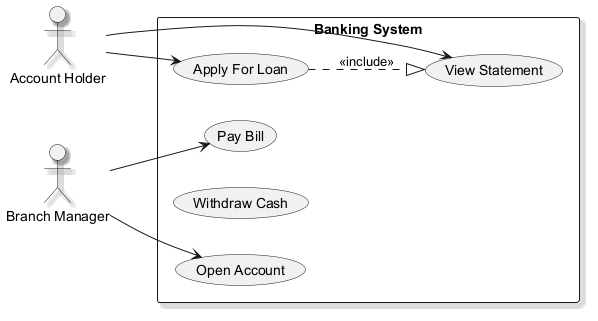

The diagram above was rendered by PlantUML. Its source (embedded in the PNG):
@startuml
skinparam shadowing true
left to right direction
actor "Account Holder" as AccountHolder
actor "Branch Manager" as BranchManager
rectangle "Banking System" {
  usecase "Pay Bill" as UC_PayBill
  usecase "Apply For Loan" as UC_ApplyForLoan
  usecase "Withdraw Cash" as UC_WithdrawCash
  usecase "Open Account" as UC_OpenAccount
  usecase "View Statement" as UC_ViewStatement
}
AccountHolder --> UC_ViewStatement
AccountHolder --> UC_ApplyForLoan
BranchManager --> UC_OpenAccount
BranchManager --> UC_PayBill
UC_ApplyForLoan ..|> UC_ViewStatement : <<include>>
@enduml